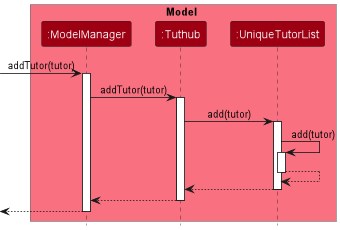

The diagram above was rendered by PlantUML. Its source (embedded in the PNG):
@startuml
!include style.puml


box Model MODEL_COLOR_T1
participant ":ModelManager" as ModelManager MODEL_COLOR
participant ":Tuthub" as Tuthub MODEL_COLOR
participant ":UniqueTutorList" as UniqueTutorList MODEL_COLOR
end box

[-> ModelManager: addTutor(tutor)
activate ModelManager

ModelManager -> Tuthub : addTutor(tutor)
activate Tuthub

Tuthub -> UniqueTutorList: add(tutor)
activate UniqueTutorList

UniqueTutorList -> UniqueTutorList : add(tutor)
activate UniqueTutorList

UniqueTutorList --> UniqueTutorList
deactivate UniqueTutorList

UniqueTutorList --> Tuthub
deactivate UniqueTutorList

Tuthub --> ModelManager
deactivate Tuthub

ModelManager -->[
deactivate ModelManager

@enduml